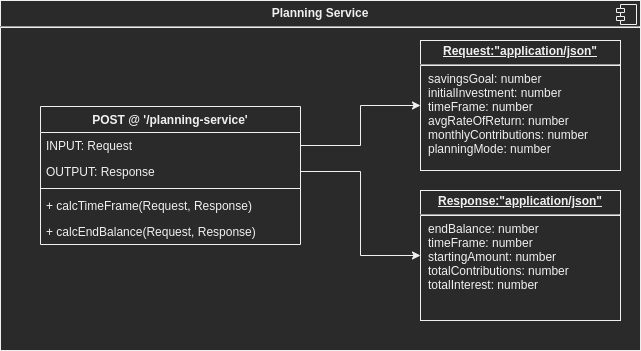

The diagram above was exported from draw.io. Its source (the exported page's mxGraphModel, read from the mxfile embedded in the PNG):
<mxGraphModel dx="1422" dy="672" grid="1" gridSize="10" guides="1" tooltips="1" connect="1" arrows="1" fold="1" page="1" pageScale="1" pageWidth="827" pageHeight="1169" math="0" shadow="0">
  <root>
    <mxCell id="WIyWlLk6GJQsqaUBKTNV-0" />
    <mxCell id="WIyWlLk6GJQsqaUBKTNV-1" parent="WIyWlLk6GJQsqaUBKTNV-0" />
    <mxCell id="bN29lyRnrpW8OyekG_at-0" value="&lt;p style=&quot;margin: 0px ; margin-top: 6px ; text-align: center&quot;&gt;&lt;b&gt;Planning Service&lt;/b&gt;&lt;/p&gt;&lt;hr&gt;&lt;p style=&quot;margin: 0px ; margin-left: 8px&quot;&gt;&lt;br&gt;&lt;/p&gt;" style="align=left;overflow=fill;html=1;dropTarget=0;" parent="WIyWlLk6GJQsqaUBKTNV-1" vertex="1">
      <mxGeometry x="150" y="200" width="640" height="350" as="geometry" />
    </mxCell>
    <mxCell id="bN29lyRnrpW8OyekG_at-1" value="" style="shape=component;jettyWidth=8;jettyHeight=4;" parent="bN29lyRnrpW8OyekG_at-0" vertex="1">
      <mxGeometry x="1" width="20" height="20" relative="1" as="geometry">
        <mxPoint x="-24" y="4" as="offset" />
      </mxGeometry>
    </mxCell>
    <mxCell id="bN29lyRnrpW8OyekG_at-3" value="POST @ '/planning-service'" style="swimlane;fontStyle=1;align=center;verticalAlign=top;childLayout=stackLayout;horizontal=1;startSize=26;horizontalStack=0;resizeParent=1;resizeParentMax=0;resizeLast=0;collapsible=1;marginBottom=0;" parent="WIyWlLk6GJQsqaUBKTNV-1" vertex="1">
      <mxGeometry x="190" y="306" width="260" height="138" as="geometry" />
    </mxCell>
    <mxCell id="bN29lyRnrpW8OyekG_at-4" value="INPUT: Request" style="text;strokeColor=none;fillColor=none;align=left;verticalAlign=top;spacingLeft=4;spacingRight=4;overflow=hidden;rotatable=0;points=[[0,0.5],[1,0.5]];portConstraint=eastwest;" parent="bN29lyRnrpW8OyekG_at-3" vertex="1">
      <mxGeometry y="26" width="260" height="26" as="geometry" />
    </mxCell>
    <mxCell id="bN29lyRnrpW8OyekG_at-9" value="OUTPUT: Response" style="text;strokeColor=none;fillColor=none;align=left;verticalAlign=top;spacingLeft=4;spacingRight=4;overflow=hidden;rotatable=0;points=[[0,0.5],[1,0.5]];portConstraint=eastwest;" parent="bN29lyRnrpW8OyekG_at-3" vertex="1">
      <mxGeometry y="52" width="260" height="26" as="geometry" />
    </mxCell>
    <mxCell id="bN29lyRnrpW8OyekG_at-5" value="" style="line;strokeWidth=1;fillColor=none;align=left;verticalAlign=middle;spacingTop=-1;spacingLeft=3;spacingRight=3;rotatable=0;labelPosition=right;points=[];portConstraint=eastwest;" parent="bN29lyRnrpW8OyekG_at-3" vertex="1">
      <mxGeometry y="78" width="260" height="8" as="geometry" />
    </mxCell>
    <mxCell id="bN29lyRnrpW8OyekG_at-6" value="+ calcTimeFrame(Request, Response)" style="text;strokeColor=none;fillColor=none;align=left;verticalAlign=top;spacingLeft=4;spacingRight=4;overflow=hidden;rotatable=0;points=[[0,0.5],[1,0.5]];portConstraint=eastwest;" parent="bN29lyRnrpW8OyekG_at-3" vertex="1">
      <mxGeometry y="86" width="260" height="26" as="geometry" />
    </mxCell>
    <mxCell id="bN29lyRnrpW8OyekG_at-10" value="+ calcEndBalance(Request, Response)" style="text;strokeColor=none;fillColor=none;align=left;verticalAlign=top;spacingLeft=4;spacingRight=4;overflow=hidden;rotatable=0;points=[[0,0.5],[1,0.5]];portConstraint=eastwest;" parent="bN29lyRnrpW8OyekG_at-3" vertex="1">
      <mxGeometry y="112" width="260" height="26" as="geometry" />
    </mxCell>
    <mxCell id="bN29lyRnrpW8OyekG_at-7" value="&lt;p style=&quot;margin: 0px ; margin-top: 4px ; text-align: center ; text-decoration: underline&quot;&gt;&lt;b&gt;Request:&quot;application/json&quot;&lt;/b&gt;&lt;/p&gt;&lt;hr&gt;&lt;p style=&quot;margin: 0px ; margin-left: 8px&quot;&gt;savingsGoal: number&lt;br&gt;initialInvestment: number&lt;/p&gt;&lt;p style=&quot;margin: 0px ; margin-left: 8px&quot;&gt;timeFrame: number&lt;/p&gt;&lt;p style=&quot;margin: 0px ; margin-left: 8px&quot;&gt;avgRateOfReturn: number&lt;/p&gt;&lt;p style=&quot;margin: 0px ; margin-left: 8px&quot;&gt;monthlyContributions: number&lt;/p&gt;&lt;p style=&quot;margin: 0px ; margin-left: 8px&quot;&gt;planningMode: number&lt;/p&gt;" style="verticalAlign=top;align=left;overflow=fill;fontSize=12;fontFamily=Helvetica;html=1;" parent="WIyWlLk6GJQsqaUBKTNV-1" vertex="1">
      <mxGeometry x="570" y="240" width="200" height="130" as="geometry" />
    </mxCell>
    <mxCell id="bN29lyRnrpW8OyekG_at-8" value="&lt;p style=&quot;margin: 0px ; margin-top: 4px ; text-align: center ; text-decoration: underline&quot;&gt;&lt;b&gt;Response:&quot;application/json&quot;&lt;/b&gt;&lt;/p&gt;&lt;hr&gt;&lt;p style=&quot;margin: 0px ; margin-left: 8px&quot;&gt;endBalance: number&lt;/p&gt;&lt;p style=&quot;margin: 0px ; margin-left: 8px&quot;&gt;timeFrame: number&lt;/p&gt;&lt;p style=&quot;margin: 0px ; margin-left: 8px&quot;&gt;startingAmount: number&lt;/p&gt;&lt;p style=&quot;margin: 0px ; margin-left: 8px&quot;&gt;totalContributions: number&lt;/p&gt;&lt;p style=&quot;margin: 0px ; margin-left: 8px&quot;&gt;totalInterest: number&lt;/p&gt;" style="verticalAlign=top;align=left;overflow=fill;fontSize=12;fontFamily=Helvetica;html=1;" parent="WIyWlLk6GJQsqaUBKTNV-1" vertex="1">
      <mxGeometry x="570" y="390" width="200" height="130" as="geometry" />
    </mxCell>
    <mxCell id="bN29lyRnrpW8OyekG_at-28" style="edgeStyle=orthogonalEdgeStyle;rounded=0;orthogonalLoop=1;jettySize=auto;html=1;entryX=0;entryY=0.5;entryDx=0;entryDy=0;" parent="WIyWlLk6GJQsqaUBKTNV-1" source="bN29lyRnrpW8OyekG_at-4" target="bN29lyRnrpW8OyekG_at-7" edge="1">
      <mxGeometry relative="1" as="geometry" />
    </mxCell>
    <mxCell id="bN29lyRnrpW8OyekG_at-29" style="edgeStyle=orthogonalEdgeStyle;rounded=0;orthogonalLoop=1;jettySize=auto;html=1;entryX=0;entryY=0.5;entryDx=0;entryDy=0;" parent="WIyWlLk6GJQsqaUBKTNV-1" source="bN29lyRnrpW8OyekG_at-9" target="bN29lyRnrpW8OyekG_at-8" edge="1">
      <mxGeometry relative="1" as="geometry" />
    </mxCell>
  </root>
</mxGraphModel>